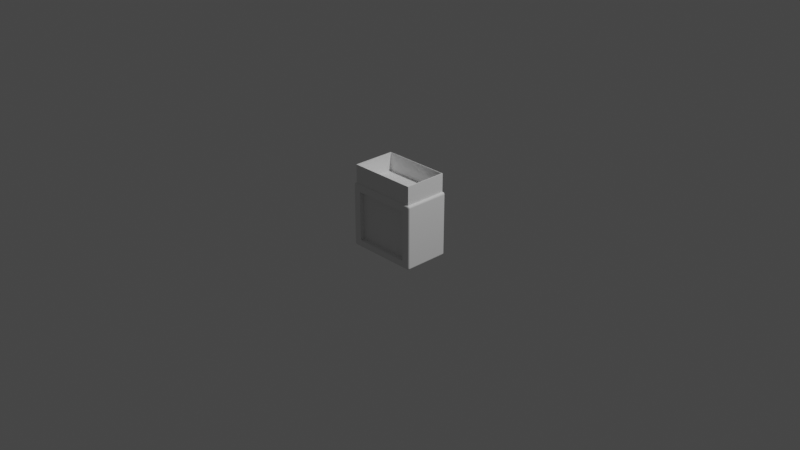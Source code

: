 # Source: robot.blend  (saved by Blender 3.5.10; exported with 4.5.12 LTS)
import bpy
from mathutils import Matrix  # noqa: F401  (used for matrix-valued properties, if any)

bpy.ops.wm.read_factory_settings(use_empty=True)
scene = bpy.context.scene
scene.name = 'Scene'

# ---- collections
col_collection = bpy.data.collections.new('Collection'); scene.collection.children.link(col_collection)

# ---- world
world_world = bpy.data.worlds.new('World'); scene.world = world_world
world_world.use_nodes = True; world_world.node_tree.nodes.clear()
_N = world_world.node_tree.nodes; _L = world_world.node_tree.links
n0 = _N.new('ShaderNodeOutputWorld'); n0.name = 'World Output'; n0.location = (300, 300)
n1 = _N.new('ShaderNodeBackground'); n1.name = 'Background'; n1.location = (10, 300)
n1.inputs[0].default_value = (0.05088, 0.05088, 0.05088, 1.0)
_L.new(n1.outputs[0], n0.inputs[0])
n0.is_active_output = True
world_world.color = (0.05088, 0.05088, 0.05088)
world_world.use_sun_shadow = False
world_world.sun_shadow_jitter_overblur = 0.0

# ---- cameras
cam_camera = bpy.data.cameras.new('Camera')
cam_camera.clip_end = 100.0
cam_camera.ortho_scale = 7.314

# ---- lights
light_light = bpy.data.lights.new('Light', 'POINT')
light_light.transmission_factor = 0.0
light_light.energy = 1000.0
light_light.shadow_soft_size = 0.1
light_light.shadow_maximum_resolution = 0.006
light_light.use_absolute_resolution = True

# ---- meshes
me_cube_001 = bpy.data.meshes.new('Cube.001')
me_cube_001.from_pydata([(-0.9365, -0.9365, -1.0), (-0.7758, -1.0, -0.7758), (-1.0, -0.9365, -0.9365), (-0.9365, -0.9561, -0.9969), (-0.9365, -0.9738, -0.9879), (-0.9561, -0.9365, -0.9969), (-0.9567, -0.9568, -0.9932), (-0.956, -0.973, -0.9847), (-0.9738, -0.9365, -0.9879), (-0.973, -0.9561, -0.9847), (-0.9701, -0.9701, -0.9786), (-0.9561, -0.9969, -0.9365), (-0.9738, -0.9879, -0.9365), (-0.9365, -0.9969, -0.9561), (-0.9568, -0.9932, -0.9567), (-0.973, -0.9847, -0.956), (-0.9365, -0.9879, -0.9738), (-0.9561, -0.9847, -0.973), (-0.9701, -0.9786, -0.9701), (-0.9969, -0.9365, -0.9561), (-0.9879, -0.9365, -0.9738), (-0.9969, -0.9561, -0.9365), (-0.9932, -0.9567, -0.9568), (-0.9847, -0.956, -0.973), (-0.9879, -0.9738, -0.9365), (-0.9847, -0.973, -0.9561), (-0.9786, -0.9701, -0.9701), (-0.7758, -1.0, 0.7758), (-0.9122, -0.9122, 1.0), (-1.0, -0.9365, 0.9365), (-0.9365, -0.9969, 0.9561), (-0.9365, -0.9879, 0.9738), (-0.9561, -0.9969, 0.9365), (-0.9567, -0.9932, 0.9568), (-0.956, -0.9847, 0.973), (-0.9738, -0.9879, 0.9365), (-0.973, -0.9847, 0.9561), (-0.9701, -0.9786, 0.9701), (-0.9561, -0.9365, 0.9969), (-0.9738, -0.9365, 0.9879), (-0.9365, -0.9561, 0.9969), (-0.9568, -0.9567, 0.9932), (-0.973, -0.956, 0.9847), (-0.9365, -0.9738, 0.9879), (-0.9561, -0.973, 0.9847), (-0.9701, -0.9701, 0.9786), (-0.9969, -0.9561, 0.9365), (-0.9879, -0.9738, 0.9365), (-0.9969, -0.9365, 0.9561), (-0.9932, -0.9568, 0.9567), (-0.9847, -0.973, 0.956), (-0.9879, -0.9365, 0.9738), (-0.9847, -0.9561, 0.973), (-0.9786, -0.9701, 0.9701), (-0.9365, 0.9365, -1.0), (-1.0, 0.9365, -0.9365), (-0.9365, 1.0, -0.9365), (-0.9561, 0.9365, -0.9969), (-0.9738, 0.9365, -0.9879), (-0.9365, 0.9561, -0.9969), (-0.9568, 0.9567, -0.9932), (-0.973, 0.956, -0.9847), (-0.9365, 0.9738, -0.9879), (-0.9561, 0.973, -0.9847), (-0.9701, 0.9701, -0.9786), (-0.9969, 0.9561, -0.9365), (-0.9879, 0.9738, -0.9365), (-0.9969, 0.9365, -0.9561), (-0.9932, 0.9568, -0.9567), (-0.9847, 0.973, -0.956), (-0.9879, 0.9365, -0.9738), (-0.9847, 0.9561, -0.973), (-0.9786, 0.9701, -0.9701), (-0.9365, 0.9969, -0.9561), (-0.9365, 0.9879, -0.9738), (-0.9561, 0.9969, -0.9365), (-0.9567, 0.9932, -0.9568), (-0.956, 0.9847, -0.973), (-0.9738, 0.9879, -0.9365), (-0.973, 0.9847, -0.9561), (-0.9701, 0.9786, -0.9701), (-0.9122, 0.9122, 1.0), (-0.9365, 1.0, 0.9365), (-1.0, 0.9365, 0.9365), (-0.9365, 0.9561, 0.9969), (-0.9365, 0.9738, 0.9879), (-0.9561, 0.9365, 0.9969), (-0.9567, 0.9568, 0.9932), (-0.956, 0.973, 0.9847), (-0.9738, 0.9365, 0.9879), (-0.973, 0.9561, 0.9847), (-0.9701, 0.9701, 0.9786), (-0.9561, 0.9969, 0.9365), (-0.9738, 0.9879, 0.9365), (-0.9365, 0.9969, 0.9561), (-0.9568, 0.9932, 0.9567), (-0.973, 0.9847, 0.956), (-0.9365, 0.9879, 0.9738), (-0.9561, 0.9847, 0.973), (-0.9701, 0.9786, 0.9701), (-0.9969, 0.9365, 0.9561), (-0.9879, 0.9365, 0.9738), (-0.9969, 0.9561, 0.9365), (-0.9932, 0.9567, 0.9568), (-0.9847, 0.956, 0.973), (-0.9879, 0.9738, 0.9365), (-0.9847, 0.973, 0.9561), (-0.9786, 0.9701, 0.9701), (0.9365, -0.9365, -1.0), (1.0, -0.9365, -0.9365), (0.7758, -1.0, -0.7758), (0.9561, -0.9365, -0.9969), (0.9738, -0.9365, -0.9879), (0.9365, -0.9561, -0.9969), (0.9568, -0.9567, -0.9932), (0.973, -0.956, -0.9847), (0.9365, -0.9738, -0.9879), (0.9561, -0.973, -0.9847), (0.9701, -0.9701, -0.9786), (0.9969, -0.9561, -0.9365), (0.9879, -0.9738, -0.9365), (0.9969, -0.9365, -0.9561), (0.9932, -0.9568, -0.9567), (0.9847, -0.973, -0.956), (0.9879, -0.9365, -0.9738), (0.9847, -0.9561, -0.973), (0.9786, -0.9701, -0.9701), (0.9365, -0.9969, -0.9561), (0.9365, -0.9879, -0.9738), (0.9561, -0.9969, -0.9365), (0.9567, -0.9932, -0.9568), (0.956, -0.9847, -0.973), (0.9738, -0.9879, -0.9365), (0.973, -0.9847, -0.9561), (0.9701, -0.9786, -0.9701), (0.9122, -0.9122, 1.0), (0.7758, -1.0, 0.7758), (1.0, -0.9365, 0.9365), (0.9365, -0.9561, 0.9969), (0.9365, -0.9738, 0.9879), (0.9561, -0.9365, 0.9969), (0.9567, -0.9568, 0.9932), (0.956, -0.973, 0.9847), (0.9738, -0.9365, 0.9879), (0.973, -0.9561, 0.9847), (0.9701, -0.9701, 0.9786), (0.9561, -0.9969, 0.9365), (0.9738, -0.9879, 0.9365), (0.9365, -0.9969, 0.9561), (0.9568, -0.9932, 0.9567), (0.973, -0.9847, 0.956), (0.9365, -0.9879, 0.9738), (0.9561, -0.9847, 0.973), (0.9701, -0.9786, 0.9701), (0.9969, -0.9365, 0.9561), (0.9879, -0.9365, 0.9738), (0.9969, -0.9561, 0.9365), (0.9932, -0.9567, 0.9568), (0.9847, -0.956, 0.973), (0.9879, -0.9738, 0.9365), (0.9847, -0.973, 0.9561), (0.9786, -0.9701, 0.9701), (0.9365, 0.9365, -1.0), (0.9365, 1.0, -0.9365), (1.0, 0.9365, -0.9365), (0.9365, 0.9561, -0.9969), (0.9365, 0.9738, -0.9879), (0.9561, 0.9365, -0.9969), (0.9567, 0.9568, -0.9932), (0.956, 0.973, -0.9847), (0.9738, 0.9365, -0.9879), (0.973, 0.9561, -0.9847), (0.9701, 0.9701, -0.9786), (0.9561, 0.9969, -0.9365), (0.9738, 0.9879, -0.9365), (0.9365, 0.9969, -0.9561), (0.9568, 0.9932, -0.9567), (0.973, 0.9847, -0.956), (0.9365, 0.9879, -0.9738), (0.9561, 0.9847, -0.973), (0.9701, 0.9786, -0.9701), (0.9969, 0.9365, -0.9561), (0.9879, 0.9365, -0.9738), (0.9969, 0.9561, -0.9365), (0.9932, 0.9567, -0.9568), (0.9847, 0.956, -0.973), (0.9879, 0.9738, -0.9365), (0.9847, 0.973, -0.9561), (0.9786, 0.9701, -0.9701), (0.9122, 0.9122, 1.0), (1.0, 0.9365, 0.9365), (0.9365, 1.0, 0.9365), (0.9561, 0.9365, 0.9969), (0.9738, 0.9365, 0.9879), (0.9365, 0.9561, 0.9969), (0.9568, 0.9567, 0.9932), (0.973, 0.956, 0.9847), (0.9365, 0.9738, 0.9879), (0.9561, 0.973, 0.9847), (0.9701, 0.9701, 0.9786), (0.9969, 0.9561, 0.9365), (0.9879, 0.9738, 0.9365), (0.9969, 0.9365, 0.9561), (0.9932, 0.9568, 0.9567), (0.9847, 0.973, 0.956), (0.9879, 0.9365, 0.9738), (0.9847, 0.9561, 0.973), (0.9786, 0.9701, 0.9701), (0.9365, 0.9969, 0.9561), (0.9365, 0.9879, 0.9738), (0.9561, 0.9969, 0.9365), (0.9567, 0.9932, 0.9568), (0.956, 0.9847, 0.973), (0.9738, 0.9879, 0.9365), (0.973, 0.9847, 0.9561), (0.9701, 0.9786, 0.9701), (-0.9365, -0.9365, 1.0), (-0.9365, 0.9365, 1.0), (0.9365, 0.9365, 1.0), (0.9365, -0.9365, 1.0), (-0.9365, -0.9365, 1.571), (-0.9365, 0.9365, 1.571), (0.9365, 0.9365, 1.571), (0.9365, -0.9365, 1.571), (-0.9122, -0.9122, 1.571), (-0.9122, 0.9122, 1.571), (0.9122, 0.9122, 1.571), (0.9122, -0.9122, 1.571), (-0.9365, -1.0, -0.9365), (-0.9365, -1.0, 0.9365), (0.9365, -1.0, 0.9365), (0.9365, -1.0, -0.9365), (-0.7758, -0.8, -0.7758), (-0.7758, -0.8, 0.7758), (0.7758, -0.8, 0.7758), (0.7758, -0.8, -0.7758)], [], [(1, 110, 235, 232), (164, 190, 137, 109), (189, 81, 28, 135), (2, 29, 83, 55), (56, 82, 191, 163), (0, 3, 6, 5), (3, 4, 7, 6), (4, 16, 17, 7), (5, 6, 9, 8), (6, 7, 10, 9), (7, 17, 18, 10), (228, 11, 14, 13), (11, 12, 15, 14), (12, 24, 25, 15), (13, 14, 17, 16), (14, 15, 18, 17), (15, 25, 26, 18), (2, 19, 22, 21), (19, 20, 23, 22), (20, 8, 9, 23), (21, 22, 25, 24), (22, 23, 26, 25), (23, 9, 10, 26), (10, 18, 26), (229, 30, 33, 32), (30, 31, 34, 33), (31, 43, 44, 34), (32, 33, 36, 35), (33, 34, 37, 36), (34, 44, 45, 37), (216, 38, 41, 40), (38, 39, 42, 41), (39, 51, 52, 42), (40, 41, 44, 43), (41, 42, 45, 44), (42, 52, 53, 45), (29, 46, 49, 48), (46, 47, 50, 49), (47, 35, 36, 50), (48, 49, 52, 51), (49, 50, 53, 52), (50, 36, 37, 53), (37, 45, 53), (54, 57, 60, 59), (57, 58, 61, 60), (58, 70, 71, 61), (59, 60, 63, 62), (60, 61, 64, 63), (61, 71, 72, 64), (55, 65, 68, 67), (65, 66, 69, 68), (66, 78, 79, 69), (67, 68, 71, 70), (68, 69, 72, 71), (69, 79, 80, 72), (56, 73, 76, 75), (73, 74, 77, 76), (74, 62, 63, 77), (75, 76, 79, 78), (76, 77, 80, 79), (77, 63, 64, 80), (64, 72, 80), (217, 84, 87, 86), (84, 85, 88, 87), (85, 97, 98, 88), (86, 87, 90, 89), (87, 88, 91, 90), (88, 98, 99, 91), (82, 92, 95, 94), (92, 93, 96, 95), (93, 105, 106, 96), (94, 95, 98, 97), (95, 96, 99, 98), (96, 106, 107, 99), (83, 100, 103, 102), (100, 101, 104, 103), (101, 89, 90, 104), (102, 103, 106, 105), (103, 104, 107, 106), (104, 90, 91, 107), (91, 99, 107), (108, 111, 114, 113), (111, 112, 115, 114), (112, 124, 125, 115), (113, 114, 117, 116), (114, 115, 118, 117), (115, 125, 126, 118), (109, 119, 122, 121), (119, 120, 123, 122), (120, 132, 133, 123), (121, 122, 125, 124), (122, 123, 126, 125), (123, 133, 134, 126), (231, 127, 130, 129), (127, 128, 131, 130), (128, 116, 117, 131), (129, 130, 133, 132), (130, 131, 134, 133), (131, 117, 118, 134), (118, 126, 134), (219, 138, 141, 140), (138, 139, 142, 141), (139, 151, 152, 142), (140, 141, 144, 143), (141, 142, 145, 144), (142, 152, 153, 145), (230, 146, 149, 148), (146, 147, 150, 149), (147, 159, 160, 150), (148, 149, 152, 151), (149, 150, 153, 152), (150, 160, 161, 153), (137, 154, 157, 156), (154, 155, 158, 157), (155, 143, 144, 158), (156, 157, 160, 159), (157, 158, 161, 160), (158, 144, 145, 161), (145, 153, 161), (162, 165, 168, 167), (165, 166, 169, 168), (166, 178, 179, 169), (167, 168, 171, 170), (168, 169, 172, 171), (169, 179, 180, 172), (163, 173, 176, 175), (173, 174, 177, 176), (174, 186, 187, 177), (175, 176, 179, 178), (176, 177, 180, 179), (177, 187, 188, 180), (164, 181, 184, 183), (181, 182, 185, 184), (182, 170, 171, 185), (183, 184, 187, 186), (184, 185, 188, 187), (185, 171, 172, 188), (172, 180, 188), (218, 192, 195, 194), (192, 193, 196, 195), (193, 205, 206, 196), (194, 195, 198, 197), (195, 196, 199, 198), (196, 206, 207, 199), (190, 200, 203, 202), (200, 201, 204, 203), (201, 213, 214, 204), (202, 203, 206, 205), (203, 204, 207, 206), (204, 214, 215, 207), (191, 208, 211, 210), (208, 209, 212, 211), (209, 197, 198, 212), (210, 211, 214, 213), (211, 212, 215, 214), (212, 198, 199, 215), (199, 207, 215), (54, 0, 5, 57), (57, 5, 8, 58), (58, 8, 20, 70), (70, 20, 19, 67), (67, 19, 2, 55), (228, 229, 32, 11), (11, 32, 35, 12), (12, 35, 47, 24), (24, 47, 46, 21), (21, 46, 29, 2), (216, 217, 86, 38), (38, 86, 89, 39), (39, 89, 101, 51), (51, 101, 100, 48), (48, 100, 83, 29), (82, 56, 75, 92), (92, 75, 78, 93), (93, 78, 66, 105), (105, 66, 65, 102), (102, 65, 55, 83), (162, 54, 59, 165), (165, 59, 62, 166), (166, 62, 74, 178), (178, 74, 73, 175), (175, 73, 56, 163), (217, 218, 194, 84), (84, 194, 197, 85), (85, 197, 209, 97), (97, 209, 208, 94), (94, 208, 191, 82), (190, 164, 183, 200), (200, 183, 186, 201), (201, 186, 174, 213), (213, 174, 173, 210), (210, 173, 163, 191), (108, 162, 167, 111), (111, 167, 170, 112), (112, 170, 182, 124), (124, 182, 181, 121), (121, 181, 164, 109), (218, 219, 140, 192), (192, 140, 143, 193), (193, 143, 155, 205), (205, 155, 154, 202), (202, 154, 137, 190), (230, 231, 129, 146), (146, 129, 132, 147), (147, 132, 120, 159), (159, 120, 119, 156), (156, 119, 109, 137), (0, 108, 113, 3), (3, 113, 116, 4), (4, 116, 128, 16), (16, 128, 127, 13), (13, 127, 231, 228), (219, 216, 40, 138), (138, 40, 43, 139), (139, 43, 31, 151), (151, 31, 30, 148), (148, 30, 229, 230), (54, 162, 108, 0), (219, 218, 222, 223), (28, 81, 225, 224), (218, 217, 221, 222), (189, 135, 227, 226), (224, 225, 221, 220), (225, 226, 222, 221), (226, 227, 223, 222), (227, 224, 220, 223), (216, 219, 223, 220), (135, 28, 224, 227), (81, 189, 226, 225), (217, 216, 220, 221), (1, 27, 229, 228), (136, 110, 231, 230), (110, 1, 228, 231), (27, 136, 230, 229), (235, 234, 233, 232), (27, 1, 232, 233), (136, 27, 233, 234), (110, 136, 234, 235)])
_uv = me_cube_001.uv_layers.new(name='UVMap')
_uv.uv.foreach_set('vector', [0.403, 0.972, 0.403, 0.778, 0.403, 0.778, 0.403, 0.972, 0.3829, 0.5079, 0.6171, 0.5079, 0.6171, 0.7421, 0.3829, 0.7421, 0.636, 0.511, 0.864, 0.511, 0.864, 0.739, 0.636, 0.739, 0.3829, 0.007933, 0.6171, 0.007933, 0.6171, 0.2421, 0.3829, 0.2421, 0.3829, 0.2579, 0.6171, 0.2579, 0.6171, 0.4921, 0.3829, 0.4921, 0.1329, 0.7421, 0.1329, 0.7445, 0.1304, 0.7446, 0.1305, 0.7421, 0.1329, 0.7445, 0.1329, 0.7467, 0.1305, 0.7466, 0.1304, 0.7446, 0.1329, 0.7467, 0.1329, 0.75, 0.1305, 0.75, 0.1305, 0.7466, 0.1305, 0.7421, 0.1304, 0.7446, 0.1284, 0.7445, 0.1283, 0.7421, 0.1304, 0.7446, 0.1305, 0.7466, 0.1287, 0.7463, 0.1284, 0.7445, 0.1305, 0.7466, 0.1305, 0.75, 0.1287, 0.75, 0.1287, 0.7463, 0.3829, 0.9921, 0.3829, 0.9945, 0.3804, 0.9946, 0.3805, 0.9921, 0.3829, 0.9945, 0.3829, 1.0, 0.3805, 1.0, 0.3804, 0.9946, 0.3829, 0.0, 0.3829, 0.003271, 0.3805, 0.003374, 0.3805, 0.0, 0.3805, 0.9921, 0.3804, 0.9946, 0.375, 0.9945, 0.375, 0.9921, 0.3804, 0.9946, 0.3805, 1.0, 0.375, 0.9963, 0.375, 0.9945, 0.3805, 0.0, 0.3805, 0.003374, 0.375, 0.003736, 0.375, 0.0, 0.3829, 0.007933, 0.3805, 0.007933, 0.3804, 0.005416, 0.3829, 0.005481, 0.3805, 0.007933, 0.375, 0.007933, 0.375, 0.005498, 0.3804, 0.005416, 0.125, 0.7421, 0.1283, 0.7421, 0.1284, 0.7445, 0.125, 0.7445, 0.3829, 0.005481, 0.3804, 0.005416, 0.3805, 0.003374, 0.3829, 0.003271, 0.3804, 0.005416, 0.375, 0.005498, 0.375, 0.003736, 0.3805, 0.003374, 0.125, 0.7445, 0.1284, 0.7445, 0.1287, 0.7463, 0.125, 0.7463, 0.1287, 0.7463, 0.1287, 0.75, 0.125, 0.7463, 0.6171, 0.9921, 0.6195, 0.9921, 0.6196, 0.9946, 0.6171, 0.9945, 0.6195, 0.9921, 0.6217, 0.9921, 0.6216, 0.9945, 0.6196, 0.9946, 0.6217, 0.9921, 0.625, 0.9921, 0.625, 0.9945, 0.6216, 0.9945, 0.6171, 0.9945, 0.6196, 0.9946, 0.6195, 1.0, 0.6171, 1.0, 0.6196, 0.9946, 0.6216, 0.9945, 0.6213, 1.0, 0.6195, 1.0, 0.6216, 0.9945, 0.625, 0.9945, 0.625, 1.0, 0.6213, 1.0, 0.8671, 0.7421, 0.8695, 0.7421, 0.8696, 0.7446, 0.8671, 0.7445, 0.8695, 0.7421, 0.875, 0.7421, 0.875, 0.7445, 0.8696, 0.7446, 0.625, 0.007933, 0.6217, 0.007933, 0.6216, 0.005492, 0.625, 0.005498, 0.8671, 0.7445, 0.8696, 0.7446, 0.8695, 0.75, 0.8671, 0.75, 0.8696, 0.7446, 0.875, 0.7445, 0.875, 0.7463, 0.8695, 0.75, 0.625, 0.005498, 0.6216, 0.005492, 0.6213, 0.003736, 0.625, 0.003736, 0.6171, 0.007933, 0.6171, 0.005481, 0.6196, 0.005402, 0.6195, 0.007933, 0.6171, 0.005481, 0.6171, 0.003271, 0.6195, 0.003378, 0.6196, 0.005402, 0.6171, 0.003271, 0.6171, 0.0, 0.6195, 0.0, 0.6195, 0.003378, 0.6195, 0.007933, 0.6196, 0.005402, 0.6216, 0.005492, 0.6217, 0.007933, 0.6196, 0.005402, 0.6195, 0.003378, 0.6213, 0.003736, 0.6216, 0.005492, 0.6195, 0.003378, 0.6195, 0.0, 0.6213, 0.0, 0.6213, 0.003736, 0.6213, 0.0, 0.625, 0.003736, 0.6213, 0.003736, 0.1329, 0.5079, 0.1305, 0.5079, 0.1304, 0.5054, 0.1329, 0.5055, 0.1305, 0.5079, 0.1283, 0.5079, 0.1284, 0.5055, 0.1304, 0.5054, 0.1283, 0.5079, 0.125, 0.5079, 0.125, 0.5055, 0.1284, 0.5055, 0.1329, 0.5055, 0.1304, 0.5054, 0.1305, 0.5034, 0.1329, 0.5033, 0.1304, 0.5054, 0.1284, 0.5055, 0.1287, 0.5037, 0.1305, 0.5034, 0.1284, 0.5055, 0.125, 0.5055, 0.125, 0.5037, 0.1287, 0.5037, 0.3829, 0.2421, 0.3829, 0.2445, 0.3804, 0.2446, 0.3805, 0.2421, 0.3829, 0.2445, 0.3829, 0.2467, 0.3805, 0.2466, 0.3804, 0.2446, 0.3829, 0.2467, 0.3829, 0.2533, 0.3805, 0.2534, 0.3805, 0.2466, 0.3805, 0.2421, 0.3804, 0.2446, 0.375, 0.2445, 0.375, 0.2421, 0.3804, 0.2446, 0.3805, 0.2466, 0.375, 0.2463, 0.375, 0.2445, 0.3805, 0.2466, 0.3805, 0.2534, 0.375, 0.2537, 0.375, 0.2463, 0.3829, 0.2579, 0.3805, 0.2579, 0.3804, 0.2554, 0.3829, 0.2555, 0.3805, 0.2579, 0.375, 0.2579, 0.375, 0.2555, 0.3804, 0.2554, 0.1329, 0.5, 0.1329, 0.5033, 0.1305, 0.5034, 0.1305, 0.5, 0.3829, 0.2555, 0.3804, 0.2554, 0.3805, 0.2534, 0.3829, 0.2533, 0.3804, 0.2554, 0.375, 0.2555, 0.375, 0.2537, 0.3805, 0.2534, 0.1305, 0.5, 0.1305, 0.5034, 0.1287, 0.5037, 0.1287, 0.5, 0.1287, 0.5037, 0.125, 0.5037, 0.1287, 0.5, 0.8671, 0.5079, 0.8671, 0.5055, 0.8696, 0.5054, 0.8695, 0.5079, 0.8671, 0.5055, 0.8671, 0.5, 0.8695, 0.5, 0.8696, 0.5054, 0.625, 0.2579, 0.6217, 0.2579, 0.6216, 0.2555, 0.625, 0.2555, 0.8695, 0.5079, 0.8696, 0.5054, 0.875, 0.5055, 0.875, 0.5079, 0.8696, 0.5054, 0.8695, 0.5, 0.875, 0.5037, 0.875, 0.5055, 0.625, 0.2555, 0.6216, 0.2555, 0.6213, 0.2537, 0.625, 0.25, 0.6171, 0.2579, 0.6171, 0.2555, 0.6196, 0.2554, 0.6195, 0.2579, 0.6171, 0.2555, 0.6171, 0.2533, 0.6195, 0.2534, 0.6196, 0.2554, 0.6171, 0.2533, 0.6171, 0.2467, 0.6195, 0.2466, 0.6195, 0.2534, 0.6195, 0.2579, 0.6196, 0.2554, 0.6216, 0.2555, 0.6217, 0.2579, 0.6196, 0.2554, 0.6195, 0.2534, 0.6213, 0.2537, 0.6216, 0.2555, 0.6195, 0.2534, 0.6195, 0.2466, 0.6213, 0.2463, 0.6213, 0.2537, 0.6171, 0.2421, 0.6195, 0.2421, 0.6196, 0.2446, 0.6171, 0.2445, 0.6195, 0.2421, 0.6217, 0.2421, 0.6216, 0.2445, 0.6196, 0.2446, 0.6217, 0.2421, 0.625, 0.2421, 0.625, 0.2445, 0.6216, 0.2445, 0.6171, 0.2445, 0.6196, 0.2446, 0.6195, 0.2466, 0.6171, 0.2467, 0.6196, 0.2446, 0.6216, 0.2445, 0.6213, 0.2463, 0.6195, 0.2466, 0.6216, 0.2445, 0.625, 0.2445, 0.625, 0.2463, 0.6213, 0.2463, 0.625, 0.2463, 0.6213, 0.2473, 0.6213, 0.2463, 0.3671, 0.7421, 0.3695, 0.7421, 0.3696, 0.7446, 0.3671, 0.7445, 0.3695, 0.7421, 0.3717, 0.7421, 0.3716, 0.7445, 0.3696, 0.7446, 0.3717, 0.7421, 0.3783, 0.7421, 0.3784, 0.7445, 0.3716, 0.7445, 0.3671, 0.7445, 0.3696, 0.7446, 0.3695, 0.7466, 0.3671, 0.7467, 0.3696, 0.7446, 0.3716, 0.7445, 0.3713, 0.7463, 0.3695, 0.7466, 0.3716, 0.7445, 0.3784, 0.7445, 0.3787, 0.7463, 0.3713, 0.7463, 0.3829, 0.7421, 0.3829, 0.7445, 0.3804, 0.7446, 0.3805, 0.7421, 0.3829, 0.7445, 0.3829, 0.7467, 0.3805, 0.7466, 0.3804, 0.7446, 0.3829, 0.7467, 0.3829, 0.7533, 0.3805, 0.7534, 0.3805, 0.7466, 0.3805, 0.7421, 0.3804, 0.7446, 0.3784, 0.7445, 0.3783, 0.7421, 0.3804, 0.7446, 0.3805, 0.7466, 0.3787, 0.7463, 0.3784, 0.7445, 0.3805, 0.7466, 0.3805, 0.7534, 0.375, 0.7537, 0.3787, 0.7463, 0.3829, 0.7579, 0.3805, 0.7579, 0.3804, 0.7554, 0.3829, 0.7555, 0.3805, 0.7579, 0.375, 0.7579, 0.375, 0.7555, 0.3804, 0.7554, 0.3671, 0.75, 0.3671, 0.7467, 0.3695, 0.7466, 0.3695, 0.75, 0.3829, 0.7555, 0.3804, 0.7554, 0.3805, 0.7534, 0.3829, 0.7533, 0.3804, 0.7554, 0.375, 0.7555, 0.375, 0.7537, 0.3805, 0.7534, 0.3695, 0.75, 0.3695, 0.7466, 0.3713, 0.7463, 0.3713, 0.75, 0.3713, 0.7463, 0.3723, 0.7463, 0.3713, 0.75, 0.6329, 0.7421, 0.6329, 0.7445, 0.6304, 0.7446, 0.6305, 0.7421, 0.6329, 0.7445, 0.6329, 0.75, 0.6305, 0.75, 0.6304, 0.7446, 0.625, 0.7579, 0.6217, 0.7579, 0.6216, 0.7555, 0.625, 0.7555, 0.6305, 0.7421, 0.6304, 0.7446, 0.6284, 0.7445, 0.6283, 0.7421, 0.6304, 0.7446, 0.6305, 0.75, 0.6287, 0.75, 0.6284, 0.7445, 0.625, 0.7555, 0.6216, 0.7555, 0.6213, 0.7537, 0.625, 0.7537, 0.6171, 0.7579, 0.6171, 0.7555, 0.6196, 0.7554, 0.6195, 0.7579, 0.6171, 0.7555, 0.6171, 0.7533, 0.6195, 0.7534, 0.6196, 0.7554, 0.6171, 0.7533, 0.6171, 0.7467, 0.6195, 0.7466, 0.6195, 0.7534, 0.6195, 0.7579, 0.6196, 0.7554, 0.6216, 0.7555, 0.6217, 0.7579, 0.6196, 0.7554, 0.6195, 0.7534, 0.6213, 0.7537, 0.6216, 0.7555, 0.6195, 0.7534, 0.6195, 0.7466, 0.6213, 0.7463, 0.6213, 0.7537, 0.6171, 0.7421, 0.6195, 0.7421, 0.6196, 0.7446, 0.6171, 0.7445, 0.6195, 0.7421, 0.6217, 0.7421, 0.6216, 0.7445, 0.6196, 0.7446, 0.6217, 0.7421, 0.6283, 0.7421, 0.6284, 0.7445, 0.6216, 0.7445, 0.6171, 0.7445, 0.6196, 0.7446, 0.6195, 0.7466, 0.6171, 0.7467, 0.6196, 0.7446, 0.6216, 0.7445, 0.6213, 0.7463, 0.6195, 0.7466, 0.6216, 0.7445, 0.6284, 0.7445, 0.6287, 0.75, 0.6213, 0.7463, 0.625, 0.7537, 0.6213, 0.7537, 0.6213, 0.7527, 0.3671, 0.5079, 0.3671, 0.5055, 0.3696, 0.5054, 0.3695, 0.5079, 0.3671, 0.5055, 0.3671, 0.5033, 0.3695, 0.5034, 0.3696, 0.5054, 0.3671, 0.5033, 0.3671, 0.5, 0.3695, 0.5, 0.3695, 0.5034, 0.3695, 0.5079, 0.3696, 0.5054, 0.3716, 0.5055, 0.3717, 0.5079, 0.3696, 0.5054, 0.3695, 0.5034, 0.3713, 0.5037, 0.3716, 0.5055, 0.3695, 0.5034, 0.3695, 0.5, 0.3713, 0.5, 0.3713, 0.5037, 0.3829, 0.4921, 0.3829, 0.4945, 0.3804, 0.4946, 0.3805, 0.4921, 0.3829, 0.4945, 0.3829, 0.4967, 0.3805, 0.4966, 0.3804, 0.4946, 0.3829, 0.4967, 0.3829, 0.5033, 0.3805, 0.5034, 0.3805, 0.4966, 0.3805, 0.4921, 0.3804, 0.4946, 0.375, 0.4945, 0.375, 0.4921, 0.3804, 0.4946, 0.3805, 0.4966, 0.375, 0.4963, 0.375, 0.4945, 0.3805, 0.4966, 0.3805, 0.5034, 0.3787, 0.5037, 0.375, 0.4963, 0.3829, 0.5079, 0.3805, 0.5079, 0.3804, 0.5054, 0.3829, 0.5055, 0.3805, 0.5079, 0.3783, 0.5079, 0.3784, 0.5055, 0.3804, 0.5054, 0.3783, 0.5079, 0.3717, 0.5079, 0.3716, 0.5055, 0.3784, 0.5055, 0.3829, 0.5055, 0.3804, 0.5054, 0.3805, 0.5034, 0.3829, 0.5033, 0.3804, 0.5054, 0.3784, 0.5055, 0.3787, 0.5037, 0.3805, 0.5034, 0.3784, 0.5055, 0.3716, 0.5055, 0.3713, 0.5037, 0.3787, 0.5037, 0.3713, 0.5037, 0.3713, 0.5, 0.3723, 0.5037, 0.6329, 0.5079, 0.6305, 0.5079, 0.6304, 0.5054, 0.6329, 0.5055, 0.6305, 0.5079, 0.6283, 0.5079, 0.6284, 0.5055, 0.6304, 0.5054, 0.6283, 0.5079, 0.6217, 0.5079, 0.6216, 0.5055, 0.6284, 0.5055, 0.6329, 0.5055, 0.6304, 0.5054, 0.6305, 0.5, 0.6329, 0.5, 0.6304, 0.5054, 0.6284, 0.5055, 0.6287, 0.5, 0.6305, 0.5, 0.6284, 0.5055, 0.6216, 0.5055, 0.6213, 0.5037, 0.6287, 0.5, 0.6171, 0.5079, 0.6171, 0.5055, 0.6196, 0.5054, 0.6195, 0.5079, 0.6171, 0.5055, 0.6171, 0.5033, 0.6195, 0.5034, 0.6196, 0.5054, 0.6171, 0.5033, 0.6171, 0.4967, 0.6195, 0.4966, 0.6195, 0.5034, 0.6195, 0.5079, 0.6196, 0.5054, 0.6216, 0.5055, 0.6217, 0.5079, 0.6196, 0.5054, 0.6195, 0.5034, 0.6213, 0.5037, 0.6216, 0.5055, 0.6195, 0.5034, 0.6195, 0.4966, 0.6213, 0.4963, 0.6213, 0.5037, 0.6171, 0.4921, 0.6195, 0.4921, 0.6196, 0.4946, 0.6171, 0.4945, 0.6195, 0.4921, 0.6217, 0.4921, 0.6216, 0.4945, 0.6196, 0.4946, 0.6217, 0.4921, 0.625, 0.4921, 0.625, 0.4945, 0.6216, 0.4945, 0.6171, 0.4945, 0.6196, 0.4946, 0.6195, 0.4966, 0.6171, 0.4967, 0.6196, 0.4946, 0.6216, 0.4945, 0.6213, 0.4963, 0.6195, 0.4966, 0.6216, 0.4945, 0.625, 0.4945, 0.625, 0.4963, 0.6213, 0.4963, 0.625, 0.4963, 0.6213, 0.4973, 0.6213, 0.4963, 0.1329, 0.5079, 0.1329, 0.7421, 0.1305, 0.7421, 0.1305, 0.5079, 0.1305, 0.5079, 0.1305, 0.7421, 0.1283, 0.7421, 0.1283, 0.5079, 0.1283, 0.5079, 0.1283, 0.7421, 0.125, 0.7421, 0.125, 0.5079, 0.375, 0.2421, 0.375, 0.007933, 0.3805, 0.007933, 0.3805, 0.2421, 0.3805, 0.2421, 0.3805, 0.007933, 0.3829, 0.007933, 0.3829, 0.2421, 0.3829, 0.9921, 0.6171, 0.9921, 0.6171, 0.9945, 0.3829, 0.9945, 0.3829, 0.9945, 0.6171, 0.9945, 0.6171, 1.0, 0.3829, 1.0, 0.3829, 0.0, 0.6171, 0.0, 0.6171, 0.003271, 0.3829, 0.003271, 0.3829, 0.003271, 0.6171, 0.003271, 0.6171, 0.005481, 0.3829, 0.005481, 0.3829, 0.005481, 0.6171, 0.005481, 0.6171, 0.007933, 0.3829, 0.007933, 0.8671, 0.7421, 0.8671, 0.5079, 0.8695, 0.5079, 0.8695, 0.7421, 0.8695, 0.7421, 0.8695, 0.5079, 0.875, 0.5079, 0.875, 0.7421, 0.625, 0.007933, 0.625, 0.2421, 0.6217, 0.2421, 0.6217, 0.007933, 0.6217, 0.007933, 0.6217, 0.2421, 0.6195, 0.2421, 0.6195, 0.007933, 0.6195, 0.007933, 0.6195, 0.2421, 0.6171, 0.2421, 0.6171, 0.007933, 0.6171, 0.2579, 0.3829, 0.2579, 0.3829, 0.2555, 0.6171, 0.2555, 0.6171, 0.2555, 0.3829, 0.2555, 0.3829, 0.2533, 0.6171, 0.2533, 0.6171, 0.2533, 0.3829, 0.2533, 0.3829, 0.2467, 0.6171, 0.2467, 0.6171, 0.2467, 0.3829, 0.2467, 0.3829, 0.2445, 0.6171, 0.2445, 0.6171, 0.2445, 0.3829, 0.2445, 0.3829, 0.2421, 0.6171, 0.2421, 0.3671, 0.5079, 0.1329, 0.5079, 0.1329, 0.5055, 0.3671, 0.5055, 0.3671, 0.5055, 0.1329, 0.5055, 0.1329, 0.5033, 0.3671, 0.5033, 0.3671, 0.5033, 0.1329, 0.5033, 0.1329, 0.5, 0.3671, 0.5, 0.375, 0.4921, 0.375, 0.2579, 0.3805, 0.2579, 0.3805, 0.4921, 0.3805, 0.4921, 0.3805, 0.2579, 0.3829, 0.2579, 0.3829, 0.4921, 0.8671, 0.5079, 0.6329, 0.5079, 0.6329, 0.5055, 0.8671, 0.5055, 0.8671, 0.5055, 0.6329, 0.5055, 0.6329, 0.5, 0.8671, 0.5, 0.625, 0.2579, 0.625, 0.4921, 0.6217, 0.4921, 0.6217, 0.2579, 0.6217, 0.2579, 0.6217, 0.4921, 0.6195, 0.4921, 0.6195, 0.2579, 0.6195, 0.2579, 0.6195, 0.4921, 0.6171, 0.4921, 0.6171, 0.2579, 0.6171, 0.5079, 0.3829, 0.5079, 0.3829, 0.5055, 0.6171, 0.5055, 0.6171, 0.5055, 0.3829, 0.5055, 0.3829, 0.5033, 0.6171, 0.5033, 0.6171, 0.5033, 0.3829, 0.5033, 0.3829, 0.4967, 0.6171, 0.4967, 0.6171, 0.4967, 0.3829, 0.4967, 0.3829, 0.4945, 0.6171, 0.4945, 0.6171, 0.4945, 0.3829, 0.4945, 0.3829, 0.4921, 0.6171, 0.4921, 0.3671, 0.7421, 0.3671, 0.5079, 0.3695, 0.5079, 0.3695, 0.7421, 0.3695, 0.7421, 0.3695, 0.5079, 0.3717, 0.5079, 0.3717, 0.7421, 0.3717, 0.7421, 0.3717, 0.5079, 0.3783, 0.5079, 0.3783, 0.7421, 0.3783, 0.7421, 0.3783, 0.5079, 0.3805, 0.5079, 0.3805, 0.7421, 0.3805, 0.7421, 0.3805, 0.5079, 0.3829, 0.5079, 0.3829, 0.7421, 0.6329, 0.5079, 0.6329, 0.7421, 0.6305, 0.7421, 0.6305, 0.5079, 0.6305, 0.5079, 0.6305, 0.7421, 0.6283, 0.7421, 0.6283, 0.5079, 0.6283, 0.5079, 0.6283, 0.7421, 0.6217, 0.7421, 0.6217, 0.5079, 0.6217, 0.5079, 0.6217, 0.7421, 0.6195, 0.7421, 0.6195, 0.5079, 0.6195, 0.5079, 0.6195, 0.7421, 0.6171, 0.7421, 0.6171, 0.5079, 0.6171, 0.7579, 0.3829, 0.7579, 0.3829, 0.7555, 0.6171, 0.7555, 0.6171, 0.7555, 0.3829, 0.7555, 0.3829, 0.7533, 0.6171, 0.7533, 0.6171, 0.7533, 0.3829, 0.7533, 0.3829, 0.7467, 0.6171, 0.7467, 0.6171, 0.7467, 0.3829, 0.7467, 0.3829, 0.7445, 0.6171, 0.7445, 0.6171, 0.7445, 0.3829, 0.7445, 0.3829, 0.7421, 0.6171, 0.7421, 0.1329, 0.7421, 0.3671, 0.7421, 0.3671, 0.7445, 0.1329, 0.7445, 0.1329, 0.7445, 0.3671, 0.7445, 0.3671, 0.7467, 0.1329, 0.7467, 0.1329, 0.7467, 0.3671, 0.7467, 0.3671, 0.75, 0.1329, 0.75, 0.375, 0.9921, 0.375, 0.7579, 0.3805, 0.7579, 0.3805, 0.9921, 0.3805, 0.9921, 0.3805, 0.7579, 0.3829, 0.7579, 0.3829, 0.9921, 0.6329, 0.7421, 0.8671, 0.7421, 0.8671, 0.7445, 0.6329, 0.7445, 0.6329, 0.7445, 0.8671, 0.7445, 0.8671, 0.75, 0.6329, 0.75, 0.625, 0.7579, 0.625, 0.9921, 0.6217, 0.9921, 0.6217, 0.7579, 0.6217, 0.7579, 0.6217, 0.9921, 0.6195, 0.9921, 0.6195, 0.7579, 0.6195, 0.7579, 0.6195, 0.9921, 0.6171, 0.9921, 0.6171, 0.7579, 0.1329, 0.5079, 0.3671, 0.5079, 0.3671, 0.7421, 0.1329, 0.7421, 0.6329, 0.7421, 0.6329, 0.5079, 0.6329, 0.5079, 0.6329, 0.7421, 0.864, 0.739, 0.864, 0.511, 0.864, 0.511, 0.864, 0.739, 0.6329, 0.5079, 0.8671, 0.5079, 0.8671, 0.5079, 0.6329, 0.5079, 0.636, 0.511, 0.636, 0.739, 0.636, 0.739, 0.636, 0.511, 0.864, 0.739, 0.864, 0.511, 0.8671, 0.5079, 0.8671, 0.7421, 0.864, 0.511, 0.636, 0.511, 0.6329, 0.5079, 0.8671, 0.5079, 0.636, 0.511, 0.636, 0.739, 0.6329, 0.7421, 0.6329, 0.5079, 0.636, 0.739, 0.864, 0.739, 0.8671, 0.7421, 0.6329, 0.7421, 0.8671, 0.7421, 0.6329, 0.7421, 0.6329, 0.7421, 0.8671, 0.7421, 0.636, 0.739, 0.864, 0.739, 0.864, 0.739, 0.636, 0.739, 0.864, 0.511, 0.636, 0.511, 0.636, 0.511, 0.864, 0.511, 0.8671, 0.5079, 0.8671, 0.7421, 0.8671, 0.7421, 0.8671, 0.5079, 0.403, 0.972, 0.597, 0.972, 0.6171, 0.9921, 0.3829, 0.9921, 0.597, 0.778, 0.403, 0.778, 0.3829, 0.7579, 0.6171, 0.7579, 0.403, 0.778, 0.403, 0.972, 0.3829, 0.9921, 0.3829, 0.7579, 0.597, 0.972, 0.597, 0.778, 0.6171, 0.7579, 0.6171, 0.9921, 0.403, 0.778, 0.597, 0.778, 0.597, 0.972, 0.403, 0.972, 0.597, 0.972, 0.403, 0.972, 0.403, 0.972, 0.597, 0.972, 0.597, 0.778, 0.597, 0.972, 0.597, 0.972, 0.597, 0.778, 0.403, 0.778, 0.597, 0.778, 0.597, 0.778, 0.403, 0.778])
me_cube_001.update()

# ---- objects
ob_light = bpy.data.objects.new('Light', light_light)
ob_camera = bpy.data.objects.new('Camera', cam_camera)
ob_cube = bpy.data.objects.new('Cube', me_cube_001)

# ---- transforms, parenting, visibility, modifiers, constraints
ob_light.location = (4.076, 1.005, 5.904)
ob_light.rotation_euler = (0.6503, 0.05522, 1.866)
ob_light.lock_rotations_4d = False
ob_light.empty_display_type = 'ARROWS'
ob_light.color = (0.0, 0.0, 0.0, 0.0)
ob_light.lineart.crease_threshold = 0.0
ob_camera.location = (7.359, -6.926, 4.958)
ob_camera.rotation_euler = (1.109, 0.0, 0.8149)
ob_camera.lock_rotations_4d = False
ob_camera.empty_display_type = 'ARROWS'
ob_camera.color = (0.0, 0.0, 0.0, 0.0)
ob_camera.display_type = 'WIRE'
ob_camera.lineart.crease_threshold = 0.0
ob_cube.location = (0.0, 0.0, 0.0)
ob_cube.scale = (0.4, 0.25, 0.35)

# ---- collection membership
col_collection.objects.link(ob_light)
col_collection.objects.link(ob_camera)
col_collection.objects.link(ob_cube)

# ---- scene / render settings (as saved in the file)
scene.camera = ob_camera
scene.frame_start = 1; scene.frame_end = 250; scene.frame_set(1)
scene.render.engine = 'BLENDER_EEVEE_NEXT'
scene.cycles.sampling_pattern = 'TABULATED_SOBOL'
scene.view_settings.view_transform = 'Filmic'
bpy.context.view_layer.update()
